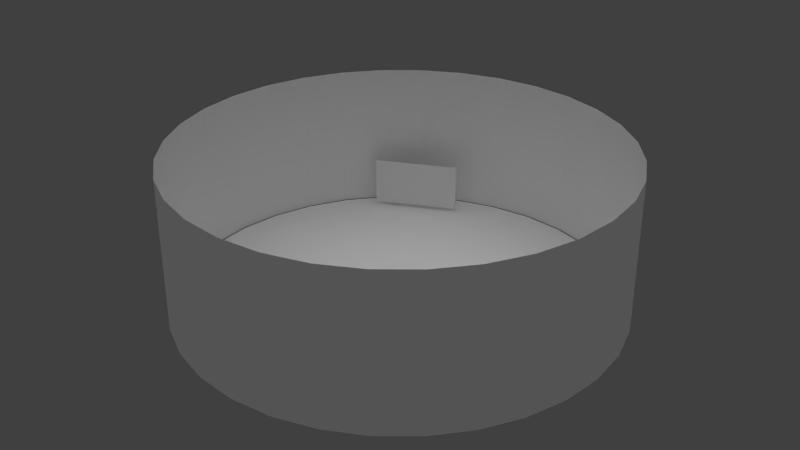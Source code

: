 # Source: portal_world.blend  (saved by Blender 2.64.2; exported with 4.5.12 LTS)
import bpy
from mathutils import Matrix  # noqa: F401  (used for matrix-valued properties, if any)

bpy.ops.wm.read_factory_settings(use_empty=True)
scene = bpy.context.scene
scene.name = 'Scene'

# ---- collections
col_collection_1 = bpy.data.collections.new('Collection 1'); scene.collection.children.link(col_collection_1)
col_collection_20 = bpy.data.collections.new('Collection 20'); scene.collection.children.link(col_collection_20)

# ---- materials (node trees are filled in below, after node groups)
mat_material_004 = bpy.data.materials.new('Material.004')
mat_material_004.alpha_threshold = 0.0
mat_material_004.use_transparent_shadow = False
mat_material_004.roughness = 0.5
mat_material_004.line_color = (0.0, 0.0, 0.0, 1.0)
mat_material = bpy.data.materials.new('Material')
mat_material.alpha_threshold = 0.0
mat_material.use_transparent_shadow = False
mat_material.roughness = 0.5
mat_material.line_color = (0.0, 0.0, 0.0, 1.0)
mat_mymaterial_003 = bpy.data.materials.new('MyMaterial.003')
mat_mymaterial_003.alpha_threshold = 0.0
mat_mymaterial_003.use_transparent_shadow = False
mat_mymaterial_003.roughness = 0.5
mat_mymaterial_003.line_color = (0.0, 0.0, 0.0, 1.0)
mat_mymaterial_001 = bpy.data.materials.new('MyMaterial.001')
mat_mymaterial_001.alpha_threshold = 0.0
mat_mymaterial_001.use_transparent_shadow = False
mat_mymaterial_001.roughness = 0.5
mat_mymaterial_001.line_color = (0.0, 0.0, 0.0, 1.0)
mat_mymaterial_002 = bpy.data.materials.new('MyMaterial.002')
mat_mymaterial_002.alpha_threshold = 0.0
mat_mymaterial_002.use_transparent_shadow = False
mat_mymaterial_002.roughness = 0.5
mat_mymaterial_002.line_color = (0.0, 0.0, 0.0, 1.0)

# ---- material node trees

# ---- world
world_world = bpy.data.worlds.new('World'); scene.world = world_world
world_world.color = (0.05088, 0.05088, 0.05088)
world_world.use_sun_shadow = False
world_world.sun_shadow_jitter_overblur = 0.0
world_world.cycles.sampling_method = 'MANUAL'
world_world.cycles.sample_map_resolution = 256

# ---- lights
light_sun = bpy.data.lights.new('Sun', 'SUN')
light_sun.transmission_factor = 0.0
light_sun.angle = 1.571
light_sun.energy = 1.0
light_sun.shadow_buffer_clip_start = 0.5
light_sun.shadow_soft_size = 1.0
light_sun.shadow_cascade_max_distance = 1000.0
light_sun.cycles.use_multiple_importance_sampling = False
light_lamp = bpy.data.lights.new('Lamp', 'POINT')
light_lamp.transmission_factor = 0.0
light_lamp.cutoff_distance = 30.0
light_lamp.energy = 100.0
light_lamp.shadow_buffer_clip_start = 1.001
light_lamp.shadow_soft_size = 1.0
light_lamp.shadow_maximum_resolution = 0.006
light_lamp.use_absolute_resolution = True
light_lamp.cycles.use_multiple_importance_sampling = False

# ---- meshes
me_circle_001 = bpy.data.meshes.new('Circle.001')
me_circle_001.from_pydata([(0.0, 1.0, 0.0), (0.1951, 0.9808, 0.0), (0.3827, 0.9239, 0.0), (0.5556, 0.8315, 0.0), (0.7071, 0.7071, 0.0), (0.8315, 0.5556, 0.0), (0.9239, 0.3827, 0.0), (0.9808, 0.1951, 0.0), (1.0, 7.55e-08, 0.0), (0.9808, -0.1951, 0.0), (0.9239, -0.3827, 0.0), (0.8315, -0.5556, 0.0), (0.7071, -0.7071, 0.0), (0.5556, -0.8315, 0.0), (0.3827, -0.9239, 0.0), (0.1951, -0.9808, 0.0), (-3.258e-07, -1.0, 0.0), (-0.1951, -0.9808, 0.0), (-0.3827, -0.9239, 0.0), (-0.5556, -0.8315, 0.0), (-0.7071, -0.7071, 0.0), (-0.8315, -0.5556, 0.0), (-0.9239, -0.3827, 0.0), (-0.9808, -0.1951, 0.0), (-1.0, 9.656e-07, 0.0), (-0.9808, 0.1951, 0.0), (-0.9239, 0.3827, 0.0), (-0.8315, 0.5556, 0.0), (-0.7071, 0.7071, 0.0), (-0.5556, 0.8315, 0.0), (-0.3827, 0.9239, 0.0), (-0.1951, 0.9808, 0.0), (-0.1951, 0.9808, 0.0), (-0.3827, 0.9239, 0.0), (-0.5556, 0.8315, 0.0), (-0.7071, 0.7071, 0.0), (-0.8315, 0.5556, 0.0), (-0.9239, 0.3827, 0.0), (-0.9808, 0.1951, 0.0), (-1.0, 9.656e-07, 0.0), (-0.9808, -0.1951, 0.0), (-0.9239, -0.3827, 0.0), (-0.8315, -0.5556, 0.0), (-0.7071, -0.7071, 0.0), (-0.5556, -0.8315, 0.0), (-0.3827, -0.9239, 0.0), (-0.1951, -0.9808, 0.0), (-3.258e-07, -1.0, 0.0), (0.1951, -0.9808, 0.0), (0.3827, -0.9239, 0.0), (0.5556, -0.8315, 0.0), (0.7071, -0.7071, 0.0), (0.8315, -0.5556, 0.0), (0.9239, -0.3827, 0.0), (0.9808, -0.1951, 0.0), (1.0, 7.55e-08, 0.0), (0.9808, 0.1951, 0.0), (0.9239, 0.3827, 0.0), (0.8315, 0.5556, 0.0), (0.7071, 0.7071, 0.0), (0.5556, 0.8315, 0.0), (0.3827, 0.9239, 0.0), (0.1951, 0.9808, 0.0), (0.0, 1.0, 0.0), (0.0, 1.0, 0.6887), (0.1951, 0.9808, 0.6887), (0.3827, 0.9239, 0.6887), (0.5556, 0.8315, 0.6887), (0.7071, 0.7071, 0.6887), (0.8315, 0.5556, 0.6887), (0.9239, 0.3827, 0.6887), (0.9808, 0.1951, 0.6887), (1.0, 9.907e-08, 0.6887), (0.9808, -0.1951, 0.6887), (0.9239, -0.3827, 0.6887), (0.8315, -0.5556, 0.6887), (0.7071, -0.7071, 0.6887), (0.5556, -0.8315, 0.6887), (0.3827, -0.9239, 0.6887), (0.1951, -0.9808, 0.6887), (-3.258e-07, -1.0, 0.6887), (-0.1951, -0.9808, 0.6887), (-0.3827, -0.9239, 0.6887), (-0.5556, -0.8315, 0.6887), (-0.7071, -0.7071, 0.6887), (-0.8315, -0.5556, 0.6887), (-0.9239, -0.3827, 0.6887), (-0.9808, -0.1951, 0.6887), (-1.0, 9.892e-07, 0.6887), (-0.9808, 0.1951, 0.6887), (-0.9239, 0.3827, 0.6887), (-0.8315, 0.5556, 0.6887), (-0.7071, 0.7071, 0.6887), (-0.5556, 0.8315, 0.6887), (-0.3827, 0.9239, 0.6887), (-0.1951, 0.9808, 0.6887)], [], [(31, 0, 63, 32), (30, 31, 32, 33), (29, 30, 33, 34), (28, 29, 34, 35), (27, 28, 35, 36), (26, 27, 36, 37), (25, 26, 37, 38), (24, 25, 38, 39), (23, 24, 39, 40), (22, 23, 40, 41), (21, 22, 41, 42), (20, 21, 42, 43), (19, 20, 43, 44), (18, 19, 44, 45), (17, 18, 45, 46), (16, 17, 46, 47), (15, 16, 47, 48), (14, 15, 48, 49), (13, 14, 49, 50), (13, 12, 51, 50), (12, 11, 52, 51), (10, 11, 52, 53), (9, 10, 53, 54), (8, 9, 54, 55), (7, 8, 55, 56), (6, 7, 56, 57), (5, 6, 57, 58), (4, 5, 58, 59), (3, 4, 59, 60), (2, 3, 60, 61), (1, 2, 61, 62), (0, 1, 62, 63), (63, 62, 65, 64), (62, 61, 66, 65), (61, 60, 67, 66), (60, 59, 68, 67), (59, 58, 69, 68), (58, 57, 70, 69), (57, 56, 71, 70), (56, 55, 72, 71), (55, 54, 73, 72), (54, 53, 74, 73), (53, 52, 75, 74), (51, 52, 75, 76), (50, 51, 76, 77), (50, 49, 78, 77), (49, 48, 79, 78), (48, 47, 80, 79), (47, 46, 81, 80), (46, 45, 82, 81), (45, 44, 83, 82), (44, 43, 84, 83), (43, 42, 85, 84), (42, 41, 86, 85), (41, 40, 87, 86), (40, 39, 88, 87), (39, 38, 89, 88), (38, 37, 90, 89), (37, 36, 91, 90), (36, 35, 92, 91), (35, 34, 93, 92), (34, 33, 94, 93), (33, 32, 95, 94), (32, 63, 64, 95)])
_uv = me_circle_001.uv_layers.new(name='UVMap')
_uv.uv.foreach_set('vector', [0.2785, 0.67, 0.3126, 0.6969, 0.3091, 0.7017, 0.2744, 0.6737, 0.252, 0.6384, 0.2785, 0.67, 0.2744, 0.6737, 0.2477, 0.6411, 0.234, 0.6078, 0.252, 0.6384, 0.2477, 0.6411, 0.2296, 0.6093, 0.2246, 0.5733, 0.234, 0.6078, 0.2296, 0.6093, 0.2196, 0.5738, 0.2219, 0.5326, 0.2246, 0.5733, 0.2196, 0.5738, 0.2163, 0.5321, 0.2285, 0.4876, 0.2219, 0.5326, 0.2163, 0.5321, 0.2226, 0.4862, 0.2391, 0.4364, 0.2285, 0.4876, 0.2226, 0.4862, 0.2329, 0.435, 0.2446, 0.3919, 0.2391, 0.4364, 0.2329, 0.435, 0.2393, 0.3902, 0.2593, 0.3543, 0.2446, 0.3919, 0.2393, 0.3902, 0.2546, 0.3515, 0.2816, 0.3187, 0.2593, 0.3543, 0.2546, 0.3515, 0.2775, 0.315, 0.3111, 0.2882, 0.2816, 0.3187, 0.2775, 0.315, 0.3078, 0.2837, 0.3464, 0.2643, 0.3111, 0.2882, 0.3078, 0.2837, 0.344, 0.2592, 0.3862, 0.2479, 0.3464, 0.2643, 0.344, 0.2592, 0.3849, 0.2424, 0.4289, 0.2398, 0.3862, 0.2479, 0.3849, 0.2424, 0.4288, 0.234, 0.4731, 0.2403, 0.4289, 0.2398, 0.4288, 0.234, 0.4741, 0.2345, 0.5171, 0.2495, 0.4731, 0.2403, 0.4741, 0.2345, 0.5193, 0.2439, 0.5594, 0.2672, 0.5171, 0.2495, 0.5193, 0.2439, 0.5627, 0.262, 0.5986, 0.2929, 0.5594, 0.2672, 0.5627, 0.262, 0.6027, 0.2883, 0.6341, 0.3258, 0.5986, 0.2929, 0.6027, 0.2883, 0.6389, 0.3217, 0.6341, 0.3258, 0.6616, 0.3669, 0.6671, 0.3633, 0.6389, 0.3217, 0.6616, 0.3669, 0.6827, 0.4143, 0.6893, 0.4117, 0.6671, 0.3633, 0.6997, 0.4668, 0.6827, 0.4143, 0.6893, 0.4117, 0.707, 0.4656, 0.708, 0.5245, 0.6997, 0.4668, 0.707, 0.4656, 0.7159, 0.5245, 0.7066, 0.5874, 0.708, 0.5245, 0.7159, 0.5245, 0.7152, 0.5891, 0.6896, 0.6541, 0.7066, 0.5874, 0.7152, 0.5891, 0.6977, 0.6609, 0.6297, 0.6937, 0.6896, 0.6541, 0.6977, 0.6609, 0.6333, 0.7023, 0.5675, 0.7176, 0.6297, 0.6937, 0.6333, 0.7023, 0.5693, 0.7257, 0.5082, 0.7304, 0.5675, 0.7176, 0.5693, 0.7257, 0.5087, 0.738, 0.4519, 0.735, 0.5082, 0.7304, 0.5087, 0.738, 0.4514, 0.7421, 0.4002, 0.7305, 0.4519, 0.735, 0.4514, 0.7421, 0.3985, 0.7369, 0.3535, 0.7175, 0.4002, 0.7305, 0.3985, 0.7369, 0.3508, 0.7231, 0.3126, 0.6969, 0.3535, 0.7175, 0.3508, 0.7231, 0.3091, 0.7017, 0.3091, 0.7017, 0.3508, 0.7231, 0.2463, 0.9322, 0.176, 0.8845, 0.3508, 0.7231, 0.3985, 0.7369, 0.3255, 0.9678, 0.2463, 0.9322, 0.3985, 0.7369, 0.4514, 0.7421, 0.4109, 0.9903, 0.3255, 0.9678, 0.4514, 0.7421, 0.5087, 0.738, 0.4995, 1.0, 0.4109, 0.9903, 0.5087, 0.738, 0.5693, 0.7257, 0.589, 0.9983, 0.4995, 1.0, 0.5693, 0.7257, 0.6333, 0.7023, 0.6779, 0.9875, 0.589, 0.9983, 0.6333, 0.7023, 0.6977, 0.6609, 0.7655, 0.9705, 0.6779, 0.9875, 0.6977, 0.6609, 0.7152, 0.5891, 0.9755, 0.5465, 0.9848, 0.6282, 0.7152, 0.5891, 0.7159, 0.5245, 0.9627, 0.4637, 0.9755, 0.5465, 0.7159, 0.5245, 0.707, 0.4656, 0.9424, 0.3803, 0.9627, 0.4637, 0.707, 0.4656, 0.6893, 0.4117, 0.9119, 0.2977, 0.9424, 0.3803, 0.6671, 0.3633, 0.6893, 0.4117, 0.9119, 0.2977, 0.8651, 0.223, 0.6389, 0.3217, 0.6671, 0.3633, 0.8651, 0.223, 0.8067, 0.1569, 0.6389, 0.3217, 0.6027, 0.2883, 0.7417, 0.09739, 0.8067, 0.1569, 0.6027, 0.2883, 0.5627, 0.262, 0.6673, 0.05022, 0.7417, 0.09739, 0.5627, 0.262, 0.5193, 0.2439, 0.5849, 0.01711, 0.6673, 0.05022, 0.5193, 0.2439, 0.4741, 0.2345, 0.4973, 0.0, 0.5849, 0.01711, 0.4741, 0.2345, 0.4288, 0.234, 0.4081, 1.196e-07, 0.4973, 0.0, 0.4288, 0.234, 0.3849, 0.2424, 0.3207, 0.01728, 0.4081, 1.196e-07, 0.3849, 0.2424, 0.344, 0.2592, 0.2388, 0.05105, 0.3207, 0.01728, 0.344, 0.2592, 0.3078, 0.2837, 0.1656, 0.09961, 0.2388, 0.05105, 0.3078, 0.2837, 0.2775, 0.315, 0.1034, 0.1606, 0.1656, 0.09961, 0.2775, 0.315, 0.2546, 0.3515, 0.05394, 0.2313, 0.1034, 0.1606, 0.2546, 0.3515, 0.2393, 0.3902, 0.02385, 0.3104, 0.05394, 0.2313, 0.2393, 0.3902, 0.2329, 0.435, 0.006556, 0.3896, 0.02385, 0.3104, 0.2329, 0.435, 0.2226, 0.4862, 0.0, 0.4686, 0.006556, 0.3896, 0.2226, 0.4862, 0.2163, 0.5321, 0.004231, 0.5454, 0.0, 0.4686, 0.2163, 0.5321, 0.2196, 0.5738, 0.01447, 0.6196, 0.004231, 0.5454, 0.2196, 0.5738, 0.2296, 0.6093, 0.03587, 0.6921, 0.01447, 0.6196, 0.2296, 0.6093, 0.2477, 0.6411, 0.06975, 0.7618, 0.03587, 0.6921, 0.2477, 0.6411, 0.2744, 0.6737, 0.1167, 0.8268, 0.06975, 0.7618, 0.2744, 0.6737, 0.3091, 0.7017, 0.176, 0.8845, 0.1167, 0.8268])
me_circle_001.materials.append(mat_material_004)
me_circle_001.use_remesh_preserve_volume = False
me_circle_001.use_remesh_preserve_attributes = False
me_circle_001.use_mirror_vertex_groups = False
me_circle_001.update()
me_circle = bpy.data.meshes.new('Circle')
me_circle.from_pydata([(0.0, 1.0, 0.0), (0.1951, 0.9808, 0.0), (0.3827, 0.9239, 0.0), (0.5556, 0.8315, 0.0), (0.7071, 0.7071, 0.0), (0.8315, 0.5556, 0.0), (0.9239, 0.3827, 0.0), (0.9808, 0.1951, 0.0), (1.0, 7.55e-08, 0.0), (0.9808, -0.1951, 0.0), (0.9239, -0.3827, 0.0), (0.8315, -0.5556, 0.0), (0.7071, -0.7071, 0.0), (0.5556, -0.8315, 0.0), (0.3827, -0.9239, 0.0), (0.1951, -0.9808, 0.0), (-3.258e-07, -1.0, 0.0), (-0.1951, -0.9808, 0.0), (-0.3827, -0.9239, 0.0), (-0.5556, -0.8315, 0.0), (-0.7071, -0.7071, 0.0), (-0.8315, -0.5556, 0.0), (-0.9239, -0.3827, 0.0), (-0.9808, -0.1951, 0.0), (-1.0, 9.656e-07, 0.0), (-0.9808, 0.1951, 0.0), (-0.9239, 0.3827, 0.0), (-0.8315, 0.5556, 0.0), (-0.7071, 0.7071, 0.0), (-0.5556, 0.8315, 0.0), (-0.3827, 0.9239, 0.0), (-0.1951, 0.9808, 0.0), (0.0, 0.0, 0.0)], [], [(32, 0, 1), (32, 1, 2), (32, 2, 3), (32, 3, 4), (32, 4, 5), (32, 5, 6), (32, 6, 7), (32, 7, 8), (32, 8, 9), (32, 9, 10), (32, 10, 11), (32, 11, 12), (32, 12, 13), (32, 13, 14), (32, 14, 15), (32, 15, 16), (32, 16, 17), (32, 17, 18), (32, 18, 19), (32, 19, 20), (32, 20, 21), (32, 21, 22), (32, 22, 23), (32, 23, 24), (32, 24, 25), (32, 25, 26), (32, 26, 27), (32, 27, 28), (32, 28, 29), (32, 29, 30), (32, 30, 31), (31, 0, 32)])
_uv = me_circle.uv_layers.new(name='UVMap')
_uv.uv.foreach_set('vector', [0.5, 0.5, 0.3542, 0.01921, 0.4508, 0.0, 0.5, 0.5, 0.4508, 0.0, 0.5492, 2.096e-07, 0.5, 0.5, 0.5492, 2.096e-07, 0.6458, 0.01922, 0.5, 0.5, 0.6458, 0.01922, 0.7368, 0.05691, 0.5, 0.5, 0.7368, 0.05691, 0.8187, 0.1116, 0.5, 0.5, 0.8187, 0.1116, 0.8884, 0.1813, 0.5, 0.5, 0.8884, 0.1813, 0.9431, 0.2632, 0.5, 0.5, 0.9431, 0.2632, 0.9808, 0.3542, 0.5, 0.5, 0.9808, 0.3542, 1.0, 0.4508, 0.5, 0.5, 1.0, 0.4508, 1.0, 0.5492, 0.5, 0.5, 1.0, 0.5492, 0.9808, 0.6458, 0.5, 0.5, 0.9808, 0.6458, 0.9431, 0.7368, 0.5, 0.5, 0.9431, 0.7368, 0.8884, 0.8187, 0.5, 0.5, 0.8884, 0.8187, 0.8187, 0.8884, 0.5, 0.5, 0.8187, 0.8884, 0.7368, 0.9431, 0.5, 0.5, 0.7368, 0.9431, 0.6458, 0.9808, 0.5, 0.5, 0.6458, 0.9808, 0.5492, 1.0, 0.5, 0.5, 0.5492, 1.0, 0.4508, 1.0, 0.5, 0.5, 0.4508, 1.0, 0.3542, 0.9808, 0.5, 0.5, 0.3542, 0.9808, 0.2632, 0.9431, 0.5, 0.5, 0.2632, 0.9431, 0.1813, 0.8884, 0.5, 0.5, 0.1813, 0.8884, 0.1116, 0.8187, 0.5, 0.5, 0.1116, 0.8187, 0.05691, 0.7368, 0.5, 0.5, 0.05691, 0.7368, 0.01921, 0.6458, 0.5, 0.5, 0.01921, 0.6458, 2.995e-08, 0.5492, 0.5, 0.5, 2.995e-08, 0.5492, 0.0, 0.4508, 0.5, 0.5, 0.0, 0.4508, 0.01921, 0.3542, 0.5, 0.5, 0.01921, 0.3542, 0.05691, 0.2632, 0.5, 0.5, 0.05691, 0.2632, 0.1116, 0.1813, 0.5, 0.5, 0.1116, 0.1813, 0.1813, 0.1116, 0.5, 0.5, 0.1813, 0.1116, 0.2632, 0.05691, 0.2632, 0.05691, 0.3542, 0.01921, 0.5, 0.5])
me_circle.materials.append(mat_material)
me_circle.use_remesh_preserve_volume = False
me_circle.use_remesh_preserve_attributes = False
me_circle.use_mirror_vertex_groups = False
me_circle.update()
me_plane_000 = bpy.data.meshes.new('Plane.000')
me_plane_000.from_pydata([(1.0, 1.0, 0.0), (1.0, -1.0, 0.0), (-1.0, -1.0, 0.0), (-1.0, 1.0, 0.0)], [], [(0, 3, 2, 1)])
_uv = me_plane_000.uv_layers.new(name='UVMap')
_uv.uv.foreach_set('vector', [-0.004354, 0.004392, 0.9956, -0.004354, 1.004, 0.9956, 0.004392, 1.004])
me_plane_000.materials.append(mat_mymaterial_003)
me_plane_000.use_remesh_preserve_volume = False
me_plane_000.use_remesh_preserve_attributes = False
me_plane_000.use_mirror_vertex_groups = False
me_plane_000.update()
me_plane_006 = bpy.data.meshes.new('Plane.006')
me_plane_006.from_pydata([(1.0, 1.0, 0.0), (1.0, -1.0, 0.0), (-1.0, -1.0, 0.0), (-1.0, 1.0, 0.0)], [], [(0, 3, 2, 1)])
_uv = me_plane_006.uv_layers.new(name='UVMap')
_uv.uv.foreach_set('vector', [-0.005567, 0.00563, 0.9944, -0.005567, 1.006, 0.9944, 0.00563, 1.006])
me_plane_006.materials.append(mat_mymaterial_001)
me_plane_006.use_remesh_preserve_volume = False
me_plane_006.use_remesh_preserve_attributes = False
me_plane_006.use_mirror_vertex_groups = False
me_plane_006.update()
me_plane_005 = bpy.data.meshes.new('Plane.005')
me_plane_005.from_pydata([(1.0, 1.0, 0.0), (1.0, -1.0, 0.0), (-1.0, -1.0, 0.0), (-1.0, 1.0, 0.0)], [], [(0, 3, 2, 1)])
_uv = me_plane_005.uv_layers.new(name='UVMap')
_uv.uv.foreach_set('vector', [0.0007697, -0.0007684, 1.001, 0.0007696, 0.9992, 1.001, -0.0007685, 0.9992])
me_plane_005.materials.append(mat_mymaterial_002)
me_plane_005.use_remesh_preserve_volume = False
me_plane_005.use_remesh_preserve_attributes = False
me_plane_005.use_mirror_vertex_groups = False
me_plane_005.update()

# ---- objects
ob_wall = bpy.data.objects.new('wall', me_circle_001)
ob_ground = bpy.data.objects.new('ground', me_circle)
ob_sun = bpy.data.objects.new('Sun', light_sun)
ob_lamp = bpy.data.objects.new('Lamp', light_lamp)
ob_dyn_warp_placer = bpy.data.objects.new('dyn_warp_placer', None)
ob_tirefd = bpy.data.objects.new('TireFD', None)
ob_tirefp = bpy.data.objects.new('TireFP', None)
ob_tirerd = bpy.data.objects.new('TireRD', None)
ob_tirerp = bpy.data.objects.new('TireRP', None)
ob_tractor = bpy.data.objects.new('tractor', None)
ob_camera = bpy.data.objects.new('Camera', None)
ob_dyn_portal_ob_003 = bpy.data.objects.new('dyn_portal_ob.003', me_plane_000)
ob_dyn_portal_ob_001 = bpy.data.objects.new('dyn_portal_ob.001', me_plane_006)
ob_dyn_portal_ob_002 = bpy.data.objects.new('dyn_portal_ob.002', me_plane_005)

# ---- transforms, parenting, visibility, modifiers, constraints
ob_wall.location = (0.0, 0.0, 0.0)
ob_wall.scale = (14.72, 14.72, 14.72)
ob_wall.lineart.crease_threshold = 0.0
ob_ground.location = (0.0, 0.0, 0.0)
ob_ground.scale = (14.62, 14.62, 14.62)
ob_ground.lineart.crease_threshold = 0.0
ob_sun.location = (36.76, -15.82, 46.45)
ob_sun.lineart.crease_threshold = 0.0
ob_lamp.location = (4.076, 1.005, 5.904)
ob_lamp.rotation_euler = (0.6503, 0.05522, 1.866)
ob_lamp.lock_rotations_4d = False
ob_lamp.empty_display_type = 'ARROWS'
ob_lamp.color = (0.0, 0.0, 0.0, 0.0)
ob_lamp.lineart.crease_threshold = 0.0
ob_dyn_warp_placer.location = (0.0, 0.0, 0.0)
ob_dyn_warp_placer.lock_rotations_4d = False
ob_dyn_warp_placer.empty_display_type = 'ARROWS'
ob_dyn_warp_placer.empty_display_size = 10.0
ob_dyn_warp_placer.empty_image_offset = (0.0, 0.0)
ob_dyn_warp_placer.lineart.crease_threshold = 0.0
ob_tirefd.location = (0.0, 0.0, 0.0)
ob_tirefp.location = (0.0, 0.0, 0.0)
ob_tirerd.location = (0.0, 0.0, 0.0)
ob_tirerp.location = (0.0, 0.0, 0.0)
ob_tractor.location = (0.0, 0.0, 0.0)
ob_camera.location = (0.0, 0.0, 0.0)
ob_dyn_portal_ob_003.location = (-7.228, 10.48, 1.94)
ob_dyn_portal_ob_003.rotation_euler = (4.712, 0.0, 3.599)
ob_dyn_portal_ob_003.scale = (3.0, 1.664, 1.664)
ob_dyn_portal_ob_003.lineart.crease_threshold = 0.0
ob_dyn_portal_ob_001.location = (12.57, 0.4314, 2.127)
ob_dyn_portal_ob_001.rotation_euler = (4.712, 0.0, 1.571)
ob_dyn_portal_ob_001.scale = (3.0, 1.579, 1.579)
ob_dyn_portal_ob_001.lineart.crease_threshold = 0.0
ob_dyn_portal_ob_002.location = (-1.334, -12.87, 2.172)
ob_dyn_portal_ob_002.rotation_euler = (4.712, -0.0, -0.0726)
ob_dyn_portal_ob_002.scale = (3.0, 1.664, 1.664)
ob_dyn_portal_ob_002.lineart.crease_threshold = 0.0

# ---- collection membership
col_collection_1.objects.link(ob_wall)
col_collection_1.objects.link(ob_ground)
col_collection_1.objects.link(ob_sun)
col_collection_1.objects.link(ob_lamp)
col_collection_1.objects.link(ob_dyn_warp_placer)
col_collection_1.objects.link(ob_tirefd)
col_collection_1.objects.link(ob_tirefp)
col_collection_1.objects.link(ob_tirerd)
col_collection_1.objects.link(ob_tirerp)
col_collection_1.objects.link(ob_tractor)
col_collection_1.objects.link(ob_camera)
col_collection_20.objects.link(ob_dyn_portal_ob_003)
col_collection_20.objects.link(ob_dyn_portal_ob_001)
col_collection_20.objects.link(ob_dyn_portal_ob_002)

# ---- scene / render settings (as saved in the file)
scene.camera = ob_camera
scene.frame_start = 1; scene.frame_end = 250; scene.frame_set(1)
scene.render.engine = 'BLENDER_EEVEE_NEXT'
scene.render.image_settings.color_mode = 'RGB'
scene.render.image_settings.compression = 90
scene.render.resolution_percentage = 50
scene.render.dither_intensity = 0.0
scene.render.bake_margin = 2
scene.render.bake_bias = 0.0
scene.cycles.use_denoising = False
scene.cycles.samples = 10
scene.cycles.sampling_pattern = 'TABULATED_SOBOL'
scene.cycles.light_sampling_threshold = 0.0
scene.cycles.use_adaptive_sampling = False
scene.cycles.use_light_tree = False
scene.cycles.blur_glossy = 0.0
scene.cycles.volume_bounces = 1
scene.cycles.pixel_filter_type = 'GAUSSIAN'
scene.cycles.sample_clamp_indirect = 0.0
scene.view_settings.view_transform = 'Standard'
bpy.context.view_layer.update()

# ---- added for rendering (the .blend has no active camera): camera
cam_auto = bpy.data.cameras.new('AutoCamera')
cam_auto.lens = 50.0
cam_auto.sensor_width = 36.0
cam_auto.clip_end = 1000.0
ob_auto_camera = bpy.data.objects.new('AutoCamera', cam_auto)
scene.collection.objects.link(ob_auto_camera)
ob_auto_camera.location = (39.6432, -47.5718, 36.7826)
ob_auto_camera.rotation_euler = (1.09748, -7.21219e-08, 0.694738)
scene.camera = ob_auto_camera
bpy.context.view_layer.update()
